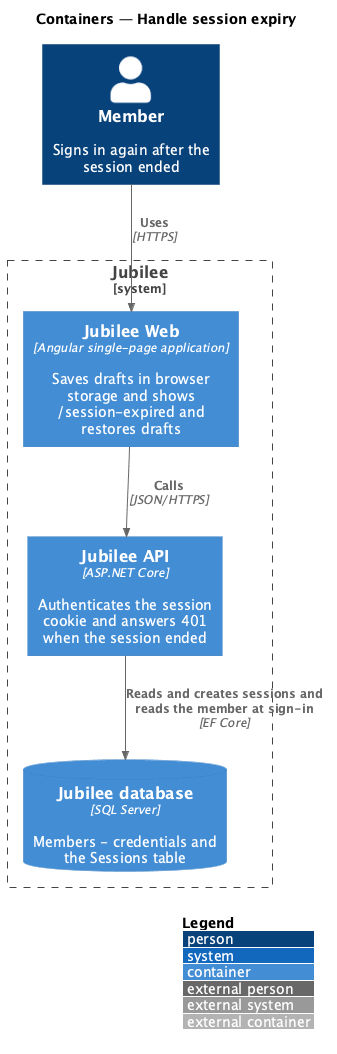

The diagram above was rendered by PlantUML. Its source (embedded in the PNG):
@startuml
!include <C4/C4_Container>
LAYOUT_WITH_LEGEND()
title Containers — Handle session expiry
Person(member, "Member", "Signs in again after the session ended")
System_Boundary(jubilee, "Jubilee") {
  Container(web, "Jubilee Web", "Angular single-page application", "Saves drafts in browser storage and shows /session-expired and restores drafts")
  Container(api, "Jubilee API", "ASP.NET Core", "Authenticates the session cookie and answers 401 when the session ended")
  ContainerDb(db, "Jubilee database", "SQL Server", "Members - credentials and the Sessions table")
}
Rel(member, web, "Uses", "HTTPS")
Rel(web, api, "Calls", "JSON/HTTPS")
Rel(api, db, "Reads and creates sessions and reads the member at sign-in", "EF Core")
@enduml